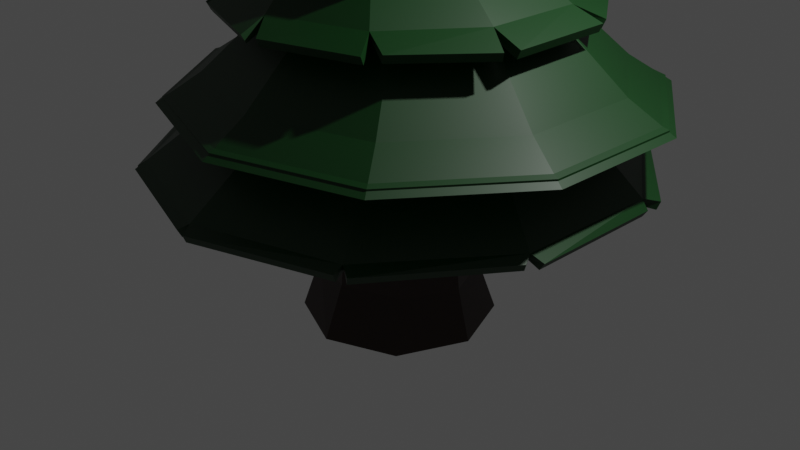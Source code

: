 # Source: pineTree.blend  (saved by Blender 3.4.6; exported with 4.5.12 LTS)
import bpy
from mathutils import Matrix  # noqa: F401  (used for matrix-valued properties, if any)

bpy.ops.wm.read_factory_settings(use_empty=True)
scene = bpy.context.scene
scene.name = 'Scene'

# ---- collections
col_collection = bpy.data.collections.new('Collection'); scene.collection.children.link(col_collection)

# ---- materials (node trees are filled in below, after node groups)
mat_material_002 = bpy.data.materials.new('Material.002')
mat_material_002.use_transparent_shadow = False
mat_material_003 = bpy.data.materials.new('Material.003')
mat_material_003.use_transparent_shadow = False

# ---- material node trees
mat_material_002.use_nodes = True; mat_material_002.node_tree.nodes.clear()
_N = mat_material_002.node_tree.nodes; _L = mat_material_002.node_tree.links
n0 = _N.new('ShaderNodeBsdfPrincipled'); n0.name = 'Principled BSDF'; n0.location = (10, 300)
n0.distribution = 'GGX'
n0.subsurface_method = 'RANDOM_WALK_SKIN'
n0.inputs[0].default_value = (0.00113, 0.0331, 0.003584, 1.0)
n0.inputs[3].default_value = 1.45
n0.inputs[27].default_value = (0.0, 0.0, 0.0, 1.0)
n0.inputs[28].default_value = 1.0
n1 = _N.new('ShaderNodeOutputMaterial'); n1.name = 'Material Output'; n1.location = (300, 300)
_L.new(n0.outputs[0], n1.inputs[0])
n1.is_active_output = True
mat_material_003.use_nodes = True; mat_material_003.node_tree.nodes.clear()
_N = mat_material_003.node_tree.nodes; _L = mat_material_003.node_tree.links
n0 = _N.new('ShaderNodeBsdfPrincipled'); n0.name = 'Principled BSDF'; n0.location = (10, 300)
n0.distribution = 'GGX'
n0.subsurface_method = 'RANDOM_WALK_SKIN'
n0.inputs[0].default_value = (0.02038, 0.005111, 0.0, 1.0)
n0.inputs[3].default_value = 1.45
n0.inputs[27].default_value = (0.0, 0.0, 0.0, 1.0)
n0.inputs[28].default_value = 1.0
n1 = _N.new('ShaderNodeOutputMaterial'); n1.name = 'Material Output'; n1.location = (300, 300)
_L.new(n0.outputs[0], n1.inputs[0])
n1.is_active_output = True

# ---- world
world_world = bpy.data.worlds.new('World'); scene.world = world_world
world_world.use_nodes = True; world_world.node_tree.nodes.clear()
_N = world_world.node_tree.nodes; _L = world_world.node_tree.links
n0 = _N.new('ShaderNodeOutputWorld'); n0.name = 'World Output'; n0.location = (300, 300)
n1 = _N.new('ShaderNodeBackground'); n1.name = 'Background'; n1.location = (10, 300)
n1.inputs[0].default_value = (0.05088, 0.05088, 0.05088, 1.0)
_L.new(n1.outputs[0], n0.inputs[0])
n0.is_active_output = True
world_world.color = (0.05088, 0.05088, 0.05088)
world_world.use_sun_shadow = False
world_world.sun_shadow_jitter_overblur = 0.0

# ---- cameras
cam_camera = bpy.data.cameras.new('Camera')
cam_camera.clip_end = 100.0
cam_camera.ortho_scale = 7.314

# ---- lights
light_light = bpy.data.lights.new('Light', 'POINT')
light_light.transmission_factor = 0.0
light_light.energy = 1000.0
light_light.shadow_soft_size = 0.1
light_light.shadow_maximum_resolution = 0.006
light_light.use_absolute_resolution = True

# ---- meshes
me_cylinder_001 = bpy.data.meshes.new('Cylinder.001')
me_cylinder_001.from_pydata([(0.0, 1.0, -1.0), (1.093e-09, 0.7826, -0.4688), (0.7071, 0.7071, -1.0), (0.6034, 0.5534, -0.4688), (1.0, 0.0, -1.0), (0.8533, 0.0, -0.4688), (0.7071, -0.7071, -1.0), (0.6034, -0.5534, -0.4688), (0.0, -1.0, -1.0), (1.093e-09, -0.7826, -0.4688), (-0.7071, -0.7071, -1.0), (-0.6034, -0.5534, -0.4688), (-1.0, 0.0, -1.0), (-0.8533, 0.0, -0.4688), (-0.7071, 0.7071, -1.0), (-0.6034, 0.5534, -0.4688), (3.422e-09, 0.122, 5.959), (0.05746, 0.04795, 6.441), (0.07404, 0.01133, 6.438), (0.05746, -0.0105, 6.472), (0.01745, -0.0257, 6.472), (-0.09405, -0.08626, 5.959), (-0.133, -1.264e-09, 5.959), (-0.09405, 0.08626, 5.959), (-0.06463, 2.546, 0.7344), (-1.541, 2.017, 0.7337), (-2.421, 0.7866, 0.729), (-2.408, -0.8385, 0.7352), (-1.452, -2.095, 0.7136), (0.06664, -2.561, 0.7258), (1.444, -2.074, 0.7183), (2.473, -0.7309, 0.7248), (2.439, 0.9094, 0.7339), (1.531, 2.018, 0.7182), (0.1793, 0.8465, 2.205), (-0.2649, 0.7021, 2.205), (-0.5395, 0.3243, 2.205), (-0.5395, -0.1428, 2.205), (-0.2649, -0.5207, 2.205), (0.1793, -0.6651, 2.205), (0.6235, -0.5207, 2.205), (0.8981, -0.1428, 2.205), (0.8981, 0.3243, 2.205), (0.6235, 0.7021, 2.205), (0.235, 2.451, 1.468), (-1.174, 1.993, 1.482), (-2.046, 0.7938, 1.468), (-2.046, -0.6882, 1.468), (-1.174, -1.887, 1.468), (0.235, -2.345, 1.468), (1.644, -1.887, 1.468), (2.515, -0.6882, 1.468), (2.515, 0.7938, 1.468), (1.644, 1.993, 1.468), (0.2252, 0.8608, 2.655), (-0.2615, 0.7026, 2.655), (-0.5623, 0.2886, 2.655), (-0.5623, -0.2231, 2.655), (-0.2615, -0.6372, 2.655), (0.2252, -0.7953, 2.655), (0.7119, -0.6372, 2.655), (1.013, -0.2231, 2.655), (1.013, 0.2886, 2.655), (0.7119, 0.7026, 2.655), (0.1675, 1.819, 2.321), (-1.015, 1.438, 2.343), (-1.577, 0.5515, 2.321), (-1.539, -0.6726, 2.337), (-0.9584, -1.474, 2.321), (0.2636, -1.831, 2.321), (1.322, -1.416, 2.338), (1.884, -0.6561, 2.321), (1.871, 0.6472, 2.33), (1.187, 1.509, 2.324), (-0.0202, 0.7157, 3.148), (-0.4831, 0.5653, 3.148), (-0.7691, 0.1715, 3.148), (-0.7691, -0.3151, 3.148), (-0.4831, -0.7089, 3.148), (-0.0202, -0.8593, 3.148), (0.4427, -0.7089, 3.148), (0.7287, -0.3151, 3.148), (0.7287, 0.1715, 3.148), (0.4427, 0.5653, 3.148), (0.04429, 1.399, 2.861), (-0.782, 1.131, 2.861), (-1.293, 0.4278, 2.861), (-1.293, -0.441, 2.861), (-0.782, -1.144, 2.861), (0.04429, -1.412, 2.861), (0.8706, -1.144, 2.861), (1.381, -0.441, 2.861), (1.381, 0.4278, 2.861), (0.8706, 1.131, 2.861), (0.1058, 0.7278, 3.985), (-0.2398, 0.6155, 3.985), (-0.4535, 0.3215, 3.985), (-0.4535, -0.04197, 3.985), (-0.2398, -0.336, 3.985), (0.1058, -0.4483, 3.985), (0.4514, -0.336, 3.985), (0.6651, -0.04197, 3.985), (0.6651, 0.3215, 3.985), (0.4514, 0.6155, 3.985), (0.1562, -1.465, 3.733), (1.085, -0.8285, 3.724), (1.323, -0.2896, 3.686), (1.224, 0.5368, 3.704), (0.7719, 1.174, 3.711), (0.1905, 1.312, 3.689), (-0.6625, 0.9455, 3.719), (-1.011, 0.3858, 3.733), (-1.204, -0.2674, 3.715), (-0.9153, -0.9734, 3.717), (0.03648, -0.8565, 4.202), (0.5902, -0.4612, 4.202), (0.7663, -0.03493, 4.202), (0.6609, 0.2646, 4.202), (0.4849, 0.638, 4.202), (0.03648, 0.7305, 4.202), (-0.2484, 0.507, 4.202), (-0.4245, 0.2646, 4.202), (-0.6463, -0.03493, 4.202), (-0.4702, -0.58, 4.202), (0.03648, -1.052, 4.056), (0.6095, -0.6738, 4.056), (0.9636, -0.1864, 4.056), (0.9636, 0.4161, 4.056), (0.6095, 0.9035, 4.056), (0.03648, 1.09, 4.056), (-0.5365, 0.9035, 4.056), (-0.8906, 0.4161, 4.056), (-1.049, -0.1864, 4.056), (-0.6948, -0.8655, 4.056), (0.05641, -0.6173, 4.739), (0.3492, -0.3305, 4.739), (0.5302, -0.08138, 4.739), (0.5302, 0.2265, 4.739), (0.3492, 0.4756, 4.739), (0.05641, 0.5707, 4.739), (-0.2364, 0.4756, 4.739), (-0.4174, 0.2265, 4.739), (-0.5757, -0.08138, 4.739), (-0.3947, -0.5221, 4.739), (0.1157, -1.201, 4.554), (0.8755, -0.5796, 4.55), (1.036, -0.06785, 4.566), (0.9945, 0.249, 4.558), (0.5385, 0.9781, 4.577), (0.06105, 1.169, 4.6), (-0.2953, 1.157, 4.6), (-0.926, 0.5047, 4.572), (-1.146, -0.3073, 4.513), (-0.3561, -1.146, 4.527), (-0.01453, -0.3717, 5.096), (0.1747, -0.291, 5.096), (0.2917, -0.13, 5.096), (0.2917, 0.06904, 5.096), (0.1747, 0.4135, 5.096), (-0.01453, 0.2915, 5.096), (-0.2038, 0.23, 5.096), (-0.3954, 0.06904, 5.096), (-0.3803, -0.08767, 5.161), (-0.2343, -0.3078, 5.161), (0.09632, -0.6583, 4.948), (0.4556, -0.4487, 4.86), (0.6777, -0.1438, 4.881), (0.6777, 0.2331, 4.906), (0.4556, 0.538, 4.927), (0.09632, 0.7169, 4.939), (-0.3893, 0.6004, 4.931), (-0.8162, 0.1418, 4.948), (-0.8122, -0.2359, 4.948), (-0.3852, -0.5416, 4.948), (0.02188, -0.04297, 6.477), (0.06037, -0.0305, 6.478), (0.08416, 0.002171, 6.481), (0.08416, 0.04255, 6.483), (0.06037, 0.07522, 6.485), (0.02188, 0.08769, 6.486), (-0.01661, 0.07522, 6.485), (-0.04039, 0.04255, 6.483), (-0.04761, 0.002171, 6.481), (-0.02382, -0.0305, 6.478), (-1.644, -0.5623, 1.615), (-1.644, 0.657, 1.615), (0.2323, 2.02, 1.615), (1.392, 1.643, 1.615), (2.109, -0.5623, 1.615), (1.392, -1.549, 1.615), (-0.9273, -1.549, 1.615), (-0.9273, 1.643, 1.615), (2.109, 0.657, 1.615), (0.2323, -1.925, 1.615), (0.1249, 1.569, 2.45), (-0.8138, 1.264, 2.45), (1.644, -0.5218, 2.45), (1.644, 0.4653, 2.45), (-0.8138, -1.32, 2.45), (0.1249, -1.625, 2.45), (-1.394, 0.4653, 2.45), (1.064, 1.264, 2.45), (1.064, -1.32, 2.45), (-1.394, -0.5218, 2.45), (-0.8276, 0.3689, 3.288), (-0.4815, 0.8452, 3.288), (0.6383, 0.8452, 3.288), (0.9843, 0.3689, 3.288), (0.6383, -0.6961, 3.288), (0.07838, -0.8781, 3.288), (-0.8276, -0.2198, 3.288), (0.07838, 1.027, 3.288), (0.9843, -0.2198, 3.288), (-0.4815, -0.6961, 3.288), (0.03825, 1.186, 3.758), (-0.5143, 0.8754, 3.758), (1.201, -0.1757, 3.758), (1.096, 0.4054, 3.758), (-0.7361, -0.9485, 3.758), (0.03825, -1.312, 3.758), (-0.8559, 0.4054, 3.758), (0.7543, 1.006, 3.758), (0.8597, -0.8296, 3.758), (-1.078, -0.1757, 3.758), (0.725, 0.3117, 4.177), (0.725, -0.1286, 4.177), (0.04745, -0.8125, 4.177), (-0.5296, -0.6765, 4.177), (-0.6301, 0.3117, 4.177), (-0.3713, 0.6679, 4.177), (0.4662, 0.6679, 4.177), (0.4662, -0.4848, 4.177), (-0.7884, -0.1286, 4.177), (0.04745, 0.804, 4.177), (-0.2696, 0.8962, 4.663), (-0.7227, 0.4263, 4.643), (0.7886, 0.2737, 4.643), (0.485, 0.7791, 4.643), (0.09934, -1.005, 4.643), (0.6696, -0.4794, 4.643), (-0.9469, -0.2028, 4.615), (0.1303, 0.9252, 4.663), (0.8031, -0.1244, 4.643), (-0.3636, -0.9577, 4.615), (0.1924, -0.1702, 5.323), (0.04675, -0.2485, 5.352), (-0.4394, -0.07735, 5.354), (-0.5201, 0.07571, 5.355), (0.04675, 0.2978, 5.354), (0.1924, 0.2298, 5.35), (0.2824, -0.04659, 5.331), (-0.1445, -0.2012, 5.352), (-0.2252, 0.2506, 5.351), (0.2824, 0.1062, 5.341), (0.8883, -0.9862, 3.712), (-0.04596, -1.434, 3.697), (-0.7554, -1.118, 3.696), (-1.203, -0.09918, 3.719), (-0.9517, 0.5173, 3.689), (-0.5378, 1.033, 3.686), (-0.04091, 1.355, 3.682), (0.911, 1.072, 3.681), (1.266, 0.3698, 3.671), (1.375, -0.125, 3.7), (-1.588, -0.5558, 2.321), (-0.8551, -1.528, 2.333), (0.1047, -1.862, 2.325), (1.206, -1.54, 2.325), (1.936, -0.5205, 2.324), (1.913, 0.5515, 2.321), (1.318, 1.42, 2.327), (0.05293, 1.788, 2.315), (-0.9109, 1.469, 2.321), (-1.515, 0.647, 2.324), (-2.318, 0.7614, 0.7775), (-2.318, -0.7515, 0.7775), (1.449, 1.985, 0.7775), (0.00979, 2.453, 0.7775), (1.449, -1.975, 0.7775), (2.338, -0.7515, 0.7775), (-1.429, -1.975, 0.7775), (-1.429, 1.985, 0.7775), (2.338, 0.7614, 0.7775), (0.00979, -2.443, 0.7775), (-2.472, 0.6824, 0.7194), (-2.433, -0.7434, 0.729), (-1.529, -2.021, 0.7013), (-0.06619, -2.529, 0.7226), (1.568, -2.035, 0.7219), (2.37, -0.8375, 0.7164), (2.412, 0.7578, 0.6846), (1.436, 2.129, 0.7344), (0.07002, 2.546, 0.7236), (-1.469, 2.086, 0.7148), (-2.046, -0.6882, 1.468), (0.235, 2.451, 1.468), (2.515, -0.6882, 1.468), (-1.174, -1.887, 1.468), (-1.174, 1.993, 1.482), (2.515, 0.7938, 1.468), (0.235, -2.345, 1.468), (-2.046, 0.7938, 1.468), (1.644, 1.993, 1.468), (1.644, -1.887, 1.468), (0.959, 0.3842, 4.614), (0.6775, 0.8627, 4.566), (0.2338, 1.167, 4.605), (-0.4329, 1.082, 4.579), (-0.8673, 0.6156, 4.537), (-1.183, -0.1452, 4.522), (-0.4765, -1.104, 4.516), (0.2367, -1.163, 4.58), (0.8076, -0.6798, 4.541), (0.9931, -0.2323, 4.54)], [], [(0, 1, 3, 2), (2, 3, 5, 4), (4, 5, 7, 6), (6, 7, 9, 8), (8, 9, 11, 10), (10, 11, 13, 12), (9, 7, 19, 20), (12, 13, 15, 14), (14, 15, 1, 0), (0, 2, 4, 6, 8, 10, 12, 14), (17, 16, 23, 22, 21, 20, 19, 18), (15, 13, 22, 23), (5, 3, 17, 18), (11, 9, 20, 21), (1, 15, 23, 16), (3, 1, 16, 17), (7, 5, 18, 19), (13, 11, 21, 22), (274, 275, 37, 36), (276, 277, 34, 43), (278, 279, 41, 40), (275, 280, 38, 37), (277, 281, 35, 34), (279, 282, 42, 41), (280, 283, 39, 38), (281, 274, 36, 35), (282, 276, 43, 42), (283, 278, 40, 39), (184, 185, 56, 57), (186, 187, 63, 54), (188, 189, 60, 61), (190, 184, 57, 58), (191, 186, 54, 55), (192, 188, 61, 62), (193, 190, 58, 59), (185, 191, 55, 56), (187, 192, 62, 63), (189, 193, 59, 60), (194, 195, 75, 74), (196, 197, 82, 81), (198, 199, 79, 78), (195, 200, 76, 75), (197, 201, 83, 82), (199, 202, 80, 79), (200, 203, 77, 76), (201, 194, 74, 83), (202, 196, 81, 80), (203, 198, 78, 77), (204, 205, 95, 96), (206, 207, 102, 103), (208, 209, 99, 100), (210, 204, 96, 97), (211, 206, 103, 94), (212, 208, 100, 101), (213, 210, 97, 98), (205, 211, 94, 95), (207, 212, 101, 102), (209, 213, 98, 99), (214, 215, 120, 119), (216, 217, 117, 116), (218, 219, 114, 123), (215, 220, 121, 120), (217, 221, 118, 117), (219, 222, 115, 114), (220, 223, 122, 121), (221, 214, 119, 118), (222, 216, 116, 115), (223, 218, 123, 122), (224, 225, 136, 137), (226, 227, 143, 134), (228, 229, 140, 141), (230, 224, 137, 138), (231, 226, 134, 135), (232, 228, 141, 142), (233, 230, 138, 139), (225, 231, 135, 136), (227, 232, 142, 143), (229, 233, 139, 140), (234, 235, 161, 160), (236, 237, 158, 157), (238, 239, 155, 154), (235, 240, 162, 161), (237, 241, 159, 158), (239, 242, 156, 155), (240, 243, 163, 162), (241, 234, 160, 159), (242, 236, 157, 156), (243, 238, 154, 163), (244, 245, 174, 175), (246, 247, 181, 182), (248, 249, 178, 179), (250, 244, 175, 176), (251, 246, 182, 183), (252, 248, 179, 180), (253, 250, 176, 177), (245, 251, 183, 174), (247, 252, 180, 181), (249, 253, 177, 178), (303, 300, 193, 189), (302, 299, 192, 187), (301, 298, 191, 185), (300, 297, 190, 193), (299, 296, 188, 192), (298, 295, 186, 191), (297, 294, 184, 190), (296, 303, 189, 188), (295, 302, 187, 186), (294, 301, 185, 184), (67, 68, 198, 203), (70, 71, 196, 202), (73, 64, 194, 201), (66, 264, 203, 200), (69, 267, 202, 199), (72, 270, 201, 197), (65, 273, 200, 195), (265, 266, 199, 198), (268, 269, 197, 196), (271, 272, 195, 194), (89, 88, 213, 209), (92, 91, 212, 207), (85, 84, 211, 205), (88, 87, 210, 213), (91, 90, 208, 212), (84, 93, 206, 211), (87, 86, 204, 210), (90, 89, 209, 208), (93, 92, 207, 206), (86, 85, 205, 204), (112, 113, 218, 223), (105, 106, 216, 222), (108, 109, 214, 221), (111, 257, 223, 220), (104, 254, 222, 219), (107, 261, 221, 217), (110, 258, 220, 215), (256, 255, 219, 218), (263, 262, 217, 216), (260, 259, 215, 214), (130, 129, 233, 229), (133, 132, 232, 227), (126, 125, 231, 225), (129, 128, 230, 233), (132, 131, 228, 232), (125, 124, 226, 231), (128, 127, 224, 230), (131, 130, 229, 228), (124, 133, 227, 226), (127, 126, 225, 224), (153, 144, 238, 243), (146, 147, 236, 242), (149, 150, 234, 241), (152, 310, 243, 240), (145, 313, 242, 239), (148, 306, 241, 237), (151, 309, 240, 235), (311, 312, 239, 238), (304, 305, 237, 236), (307, 308, 235, 234), (168, 167, 253, 249), (171, 170, 252, 247), (164, 173, 251, 245), (167, 166, 250, 253), (170, 169, 248, 252), (173, 172, 246, 251), (166, 165, 244, 250), (169, 168, 249, 248), (172, 171, 247, 246), (165, 164, 245, 244), (29, 30, 278, 283), (32, 33, 276, 282), (25, 26, 274, 281), (28, 287, 283, 280), (31, 290, 282, 279), (24, 293, 281, 277), (27, 286, 280, 275), (288, 289, 279, 278), (291, 292, 277, 276), (284, 285, 275, 274), (47, 46, 301, 294), (44, 53, 302, 295), (51, 50, 303, 296), (48, 47, 294, 297), (45, 44, 295, 298), (52, 51, 296, 299), (49, 48, 297, 300), (46, 45, 298, 301), (53, 52, 299, 302), (50, 49, 300, 303)])
me_cylinder_001.polygons.foreach_set('material_index', [1, 1, 1, 1, 1, 1, 1, 1, 1, 0, 0, 1, 1, 1, 1, 1, 1, 1, 0, 0, 0, 0, 0, 0, 0, 0, 0, 0, 0, 0, 0, 0, 0, 0, 0, 0, 0, 0, 0, 0, 0, 0, 0, 0, 0, 0, 0, 0, 0, 0, 0, 0, 0, 0, 0, 0, 0, 0, 0, 0, 0, 0, 0, 0, 0, 0, 0, 0, 0, 0, 0, 0, 0, 0, 0, 0, 0, 0, 0, 0, 0, 0, 0, 0, 0, 0, 0, 0, 0, 0, 0, 0, 0, 0, 0, 0, 0, 0, 0, 0, 0, 0, 0, 0, 0, 0, 0, 0, 0, 0, 0, 0, 0, 0, 0, 0, 0, 0, 0, 0, 0, 0, 0, 0, 0, 0, 0, 0, 0, 0, 0, 0, 0, 0, 0, 0, 0, 0, 0, 0, 0, 0, 0, 0, 0, 0, 0, 0, 0, 0, 0, 0, 0, 0, 0, 0, 0, 0, 0, 0, 0, 0, 0, 0, 0, 0, 0, 0, 0, 0, 0, 0, 0, 0, 0, 0, 0, 0, 0, 0, 0, 0, 0, 0, 0, 0, 0, 0])
_k = {(16, 17): 0.32991, (17, 18): 0.32991, (18, 19): 0.32991, (19, 20): 0.32991, (20, 21): 0.32991, (21, 22): 0.32991, (22, 23): 0.32991, (16, 23): 0.32991}
me_cylinder_001.attributes.new('crease_edge', 'FLOAT', 'EDGE').data.foreach_set('value', [_k.get((min(e.vertices), max(e.vertices)), 0.0) for e in me_cylinder_001.edges])
_uv = me_cylinder_001.uv_layers.new(name='UVMap')
_uv.uv.foreach_set('vector', [1.0, 0.5, 1.0, 1.0, 0.875, 1.0, 0.875, 0.5, 0.1927, 0.01299, 0.1908, 0.01915, 0.1912, 0.01885, 0.1931, 0.01203, 0.1931, 0.01203, 0.1912, 0.01885, 0.1855, 0.01854, 0.186, 0.01118, 0.186, 0.01118, 0.1855, 0.01854, 0.1769, 0.01845, 0.1756, 0.0111, 0.1756, 0.0111, 0.1769, 0.01845, 0.1717, 0.01864, 0.1696, 0.01184, 0.375, 0.5, 0.375, 1.0, 0.25, 1.0, 0.25, 0.5, 0.1769, 0.01845, 0.1855, 0.01854, 0.1808, 0.1027, 0.1803, 0.1027, 0.25, 0.5, 0.25, 1.0, 0.125, 1.0, 0.125, 0.5, 0.125, 0.5, 0.125, 1.0, 0.0, 1.0, 0.0, 0.5, 0.1864, 0.01353, 0.1927, 0.01299, 0.1931, 0.01203, 0.186, 0.01118, 0.1756, 0.0111, 0.1696, 0.01184, 0.1712, 0.01281, 0.178, 0.01345, 0.875, 1.0, 1.0, 1.0, 0.125, 1.0, 0.25, 1.0, 0.375, 1.0, 0.5, 1.0, 0.625, 1.0, 0.75, 1.0, 0.125, 1.0, 0.25, 1.0, 0.25, 1.0, 0.125, 1.0, 0.1912, 0.01885, 0.1908, 0.01915, 0.1811, 0.1019, 0.1811, 0.1022, 0.1717, 0.01864, 0.1769, 0.01845, 0.1803, 0.1027, 0.1789, 0.09658, 0.0, 1.0, 0.125, 1.0, 0.125, 1.0, 0.0, 1.0, 0.875, 1.0, 1.0, 1.0, 1.0, 1.0, 0.875, 1.0, 0.1855, 0.01854, 0.1912, 0.01885, 0.1811, 0.1022, 0.1808, 0.1027, 0.25, 1.0, 0.375, 1.0, 0.375, 1.0, 0.25, 1.0, 0.4699, 0.7871, 0.4574, 0.7848, 0.4488, 0.8039, 0.4527, 0.8053, 0.4505, 0.7973, 0.47, 0.795, 0.4512, 0.809, 0.4458, 0.8099, 0.4178, 0.7878, 0.4161, 0.7918, 0.4362, 0.8078, 0.4359, 0.8058, 0.4574, 0.7848, 0.4426, 0.7842, 0.4436, 0.8036, 0.4488, 0.8039, 0.0, 0.0, 0.0, 0.0, 0.0, 0.0, 0.0, 0.0, 0.4161, 0.7918, 0.4279, 0.7958, 0.4399, 0.8094, 0.4362, 0.8078, 0.4426, 0.7842, 0.4283, 0.7851, 0.4388, 0.8042, 0.4436, 0.8036, 0.4759, 0.7908, 0.4699, 0.7871, 0.4527, 0.8053, 0.4537, 0.8072, 0.4279, 0.7958, 0.4505, 0.7973, 0.4458, 0.8099, 0.4399, 0.8094, 0.4283, 0.7851, 0.4178, 0.7878, 0.4359, 0.8058, 0.4388, 0.8042, 0.0, 0.0, 0.0, 0.0, 0.0, 0.0, 0.0, 0.0, 0.4626, 0.8057, 0.4473, 0.8082, 0.4449, 0.8157, 0.4508, 0.8146, 0.4202, 0.8026, 0.4212, 0.7981, 0.4342, 0.8108, 0.4344, 0.8132, 0.0, 0.0, 0.0, 0.0, 0.0, 0.0, 0.0, 0.0, 0.4682, 0.8013, 0.4626, 0.8057, 0.4508, 0.8146, 0.4536, 0.8124, 0.4298, 0.8068, 0.4202, 0.8026, 0.4344, 0.8132, 0.4385, 0.8151, 0.4297, 0.795, 0.4416, 0.7937, 0.4427, 0.8081, 0.4374, 0.8089, 0.4641, 0.7971, 0.4682, 0.8013, 0.4536, 0.8124, 0.4524, 0.8101, 0.4473, 0.8082, 0.4298, 0.8068, 0.4385, 0.8151, 0.4449, 0.8157, 0.4212, 0.7981, 0.4297, 0.795, 0.4374, 0.8089, 0.4342, 0.8108, 0.4585, 0.8146, 0.4632, 0.8103, 0.454, 0.8168, 0.4515, 0.819, 0.4258, 0.8117, 0.4335, 0.8156, 0.4402, 0.8195, 0.4364, 0.8176, 0.4422, 0.8028, 0.4326, 0.8041, 0.439, 0.8133, 0.4439, 0.8124, 0.4632, 0.8103, 0.4603, 0.8062, 0.453, 0.8145, 0.454, 0.8168, 0.4335, 0.8156, 0.4467, 0.8168, 0.4461, 0.8201, 0.4402, 0.8195, 0.4326, 0.8041, 0.4261, 0.8073, 0.4361, 0.8152, 0.439, 0.8133, 0.4603, 0.8062, 0.4523, 0.8035, 0.4491, 0.8129, 0.453, 0.8145, 0.4467, 0.8168, 0.4585, 0.8146, 0.4515, 0.819, 0.4461, 0.8201, 0.4261, 0.8073, 0.4258, 0.8117, 0.4364, 0.8176, 0.4361, 0.8152, 0.4523, 0.8035, 0.4422, 0.8028, 0.4439, 0.8124, 0.4491, 0.8129, 0.455, 0.8165, 0.4564, 0.8195, 0.4523, 0.8273, 0.4515, 0.8251, 0.0, 0.0, 0.0, 0.0, 0.0, 0.0, 0.0, 0.0, 0.4344, 0.8174, 0.438, 0.815, 0.4409, 0.824, 0.4387, 0.8258, 0.4503, 0.8145, 0.455, 0.8165, 0.4515, 0.8251, 0.4486, 0.8237, 0.0, 0.0, 0.0, 0.0, 0.0, 0.0, 0.0, 0.0, 0.4347, 0.8205, 0.4344, 0.8174, 0.4387, 0.8258, 0.439, 0.828, 0.444, 0.8139, 0.4503, 0.8145, 0.4486, 0.8237, 0.4446, 0.8233, 0.0, 0.0, 0.0, 0.0, 0.0, 0.0, 0.0, 0.0, 0.0, 0.0, 0.0, 0.0, 0.0, 0.0, 0.0, 0.0, 0.438, 0.815, 0.444, 0.8139, 0.4446, 0.8233, 0.4409, 0.824, 0.4551, 0.8285, 0.4568, 0.8248, 0.4514, 0.8291, 0.4509, 0.8314, 0.4329, 0.827, 0.4386, 0.8293, 0.4415, 0.8319, 0.4382, 0.8309, 0.4441, 0.8171, 0.4354, 0.8182, 0.4385, 0.8244, 0.4446, 0.8237, 0.4568, 0.8248, 0.4554, 0.8216, 0.4508, 0.8274, 0.4514, 0.8291, 0.4386, 0.8293, 0.4471, 0.8308, 0.4462, 0.8329, 0.4415, 0.8319, 0.4354, 0.8182, 0.4314, 0.8228, 0.4365, 0.8282, 0.4385, 0.8244, 0.4554, 0.8216, 0.4524, 0.8187, 0.4501, 0.8253, 0.4508, 0.8274, 0.4471, 0.8308, 0.4551, 0.8285, 0.4509, 0.8314, 0.4462, 0.8329, 0.4314, 0.8228, 0.4329, 0.827, 0.4382, 0.8309, 0.4365, 0.8282, 0.4524, 0.8187, 0.4441, 0.8171, 0.4446, 0.8237, 0.4501, 0.8253, 0.4413, 0.8321, 0.4378, 0.83, 0.4399, 0.8356, 0.4423, 0.8371, 0.4387, 0.8244, 0.4444, 0.8229, 0.4444, 0.8297, 0.44, 0.831, 0.4528, 0.8265, 0.4538, 0.8291, 0.4509, 0.8349, 0.4503, 0.8329, 0.4466, 0.8327, 0.4413, 0.8321, 0.4423, 0.8371, 0.446, 0.8376, 0.4375, 0.8273, 0.4387, 0.8244, 0.44, 0.831, 0.4396, 0.8336, 0.0, 0.0, 0.0, 0.0, 0.0, 0.0, 0.0, 0.0, 0.0, 0.0, 0.0, 0.0, 0.0, 0.0, 0.0, 0.0, 0.4378, 0.83, 0.4375, 0.8273, 0.4396, 0.8336, 0.4399, 0.8356, 0.4444, 0.8229, 0.4505, 0.8241, 0.4491, 0.8309, 0.4444, 0.8297, 0.0, 0.0, 0.0, 0.0, 0.0, 0.0, 0.0, 0.0, 0.4548, 0.836, 0.4544, 0.8316, 0.4488, 0.836, 0.4486, 0.8376, 0.0, 0.0, 0.0, 0.0, 0.0, 0.0, 0.0, 0.0, 0.4369, 0.8286, 0.4357, 0.8332, 0.4414, 0.8368, 0.4424, 0.8356, 0.4544, 0.8316, 0.451, 0.8277, 0.4475, 0.836, 0.4488, 0.836, 0.4473, 0.8388, 0.4517, 0.8381, 0.4475, 0.8388, 0.4469, 0.8404, 0.4357, 0.8332, 0.4371, 0.8355, 0.4416, 0.8381, 0.4414, 0.8368, 0.451, 0.8277, 0.441, 0.8268, 0.4446, 0.8356, 0.4475, 0.836, 0.4517, 0.8381, 0.4548, 0.836, 0.4486, 0.8376, 0.4475, 0.8388, 0.4371, 0.8355, 0.4404, 0.8376, 0.4431, 0.8391, 0.4416, 0.8381, 0.441, 0.8268, 0.4369, 0.8286, 0.4424, 0.8356, 0.4446, 0.8356, 0.0, 0.0, 0.0, 0.0, 0.0, 0.0, 0.0, 0.0, 0.0, 0.0, 0.0, 0.0, 0.0, 0.0, 0.0, 0.0, 0.447, 0.8419, 0.4452, 0.8422, 0.445, 0.8526, 0.4454, 0.8525, 0.4423, 0.841, 0.4421, 0.8398, 0.4441, 0.8519, 0.4442, 0.8523, 0.0, 0.0, 0.0, 0.0, 0.0, 0.0, 0.0, 0.0, 0.4488, 0.8403, 0.447, 0.8419, 0.4454, 0.8525, 0.4456, 0.8522, 0.4435, 0.8419, 0.4423, 0.841, 0.4442, 0.8523, 0.4445, 0.8525, 0.4427, 0.8391, 0.4447, 0.8385, 0.4448, 0.8515, 0.4444, 0.8516, 0.4498, 0.8382, 0.4488, 0.8403, 0.4456, 0.8522, 0.4455, 0.8519, 0.4452, 0.8422, 0.4435, 0.8419, 0.4445, 0.8525, 0.445, 0.8526, 0.4165, 0.7961, 0.427, 0.7926, 0.4297, 0.795, 0.4212, 0.7981, 0.4483, 0.8084, 0.426, 0.8066, 0.4298, 0.8068, 0.4473, 0.8082, 0.4681, 0.795, 0.4738, 0.8, 0.4682, 0.8013, 0.4641, 0.7971, 0.427, 0.7926, 0.4412, 0.7913, 0.4416, 0.7937, 0.4297, 0.795, 0.426, 0.8066, 0.4146, 0.8014, 0.4202, 0.8026, 0.4298, 0.8068, 0.4738, 0.8, 0.4676, 0.8053, 0.4626, 0.8057, 0.4682, 0.8013, 0.0, 0.0, 0.0, 0.0, 0.0, 0.0, 0.0, 0.0, 0.4146, 0.8014, 0.4165, 0.7961, 0.4212, 0.7981, 0.4202, 0.8026, 0.4676, 0.8053, 0.4483, 0.8084, 0.4473, 0.8082, 0.4626, 0.8057, 0.4559, 0.7921, 0.4681, 0.795, 0.4641, 0.7971, 0.454, 0.7945, 0.4523, 0.8017, 0.4423, 0.8008, 0.4422, 0.8028, 0.4523, 0.8035, 0.4229, 0.8065, 0.4222, 0.8104, 0.4258, 0.8117, 0.4261, 0.8073, 0.4479, 0.8167, 0.4608, 0.8141, 0.4585, 0.8146, 0.4467, 0.8168, 0.4624, 0.8046, 0.4535, 0.8017, 0.4523, 0.8035, 0.4603, 0.8062, 0.43, 0.8026, 0.4232, 0.8056, 0.4261, 0.8073, 0.4326, 0.8041, 0.4325, 0.8157, 0.4456, 0.8169, 0.4467, 0.8168, 0.4335, 0.8156, 0.4665, 0.8091, 0.4628, 0.8051, 0.4603, 0.8062, 0.4632, 0.8103, 0.4411, 0.801, 0.4312, 0.8022, 0.4326, 0.8041, 0.4422, 0.8028, 0.4226, 0.8111, 0.4312, 0.8153, 0.4335, 0.8156, 0.4258, 0.8117, 0.4614, 0.8135, 0.466, 0.8092, 0.4632, 0.8103, 0.4585, 0.8146, 0.4347, 0.8087, 0.4432, 0.8074, 0.444, 0.8139, 0.438, 0.815, 0.0, 0.0, 0.0, 0.0, 0.0, 0.0, 0.0, 0.0, 0.4615, 0.8147, 0.4574, 0.8187, 0.4534, 0.8223, 0.4564, 0.8195, 0.4432, 0.8074, 0.4521, 0.8081, 0.4503, 0.8145, 0.444, 0.8139, 0.4291, 0.816, 0.4291, 0.8119, 0.4344, 0.8174, 0.4347, 0.8205, 0.4574, 0.8187, 0.4473, 0.8208, 0.4468, 0.8238, 0.4534, 0.8223, 0.4521, 0.8081, 0.4591, 0.8107, 0.455, 0.8165, 0.4503, 0.8145, 0.4291, 0.8119, 0.4347, 0.8087, 0.438, 0.815, 0.4344, 0.8174, 0.4473, 0.8208, 0.4359, 0.8196, 0.4394, 0.823, 0.4468, 0.8238, 0.4591, 0.8107, 0.4615, 0.8147, 0.4564, 0.8195, 0.455, 0.8165, 0.4526, 0.8176, 0.4453, 0.8161, 0.4441, 0.8171, 0.4524, 0.8187, 0.4293, 0.8233, 0.4309, 0.8261, 0.4329, 0.827, 0.4314, 0.8228, 0.4484, 0.8312, 0.455, 0.829, 0.4551, 0.8285, 0.4471, 0.8308, 0.4564, 0.8207, 0.4539, 0.8182, 0.4524, 0.8187, 0.4554, 0.8216, 0.4334, 0.8178, 0.4301, 0.8218, 0.4314, 0.8228, 0.4354, 0.8182, 0.4384, 0.8299, 0.4462, 0.831, 0.4471, 0.8308, 0.4386, 0.8293, 0.4586, 0.8241, 0.4571, 0.821, 0.4554, 0.8216, 0.4568, 0.8248, 0.4431, 0.8159, 0.4353, 0.8169, 0.4354, 0.8182, 0.4441, 0.8171, 0.4316, 0.8273, 0.4366, 0.8289, 0.4386, 0.8293, 0.4329, 0.827, 0.4574, 0.828, 0.4585, 0.8246, 0.4568, 0.8248, 0.4551, 0.8285, 0.4572, 0.8281, 0.4542, 0.8315, 0.4515, 0.8315, 0.4538, 0.8291, 0.4443, 0.8205, 0.452, 0.8218, 0.4505, 0.8241, 0.4444, 0.8229, 0.4351, 0.8294, 0.4348, 0.8257, 0.4375, 0.8273, 0.4378, 0.83, 0.4542, 0.8315, 0.4474, 0.8332, 0.4466, 0.8327, 0.4515, 0.8315, 0.452, 0.8218, 0.4557, 0.8247, 0.4528, 0.8265, 0.4505, 0.8241, 0.4348, 0.8257, 0.4371, 0.8222, 0.4387, 0.8244, 0.4375, 0.8273, 0.4474, 0.8332, 0.4399, 0.8323, 0.4413, 0.8321, 0.4466, 0.8327, 0.4557, 0.8247, 0.4572, 0.8281, 0.4538, 0.8291, 0.4528, 0.8265, 0.4371, 0.8222, 0.4443, 0.8205, 0.4444, 0.8229, 0.4387, 0.8244, 0.4399, 0.8323, 0.4351, 0.8294, 0.4378, 0.83, 0.4413, 0.8321, 0.4397, 0.8252, 0.4355, 0.8269, 0.4369, 0.8286, 0.441, 0.8268, 0.4353, 0.8361, 0.4382, 0.8374, 0.4404, 0.8376, 0.4371, 0.8355, 0.4545, 0.8383, 0.4574, 0.8365, 0.4548, 0.836, 0.4517, 0.8381, 0.4517, 0.8256, 0.4409, 0.8248, 0.441, 0.8268, 0.451, 0.8277, 0.4331, 0.8326, 0.4345, 0.8347, 0.4371, 0.8355, 0.4357, 0.8332, 0.4486, 0.8394, 0.453, 0.8392, 0.4517, 0.8381, 0.4473, 0.8388, 0.4566, 0.8303, 0.4533, 0.8261, 0.451, 0.8277, 0.4544, 0.8316, 0.4347, 0.8278, 0.433, 0.8317, 0.4357, 0.8332, 0.4369, 0.8286, 0.4397, 0.8387, 0.4463, 0.8394, 0.4473, 0.8388, 0.4404, 0.8376, 0.4578, 0.8353, 0.4571, 0.8307, 0.4544, 0.8316, 0.4548, 0.836, 0.4455, 0.8406, 0.441, 0.8398, 0.4435, 0.8419, 0.4452, 0.8422, 0.4527, 0.8331, 0.4531, 0.8369, 0.4488, 0.8403, 0.4498, 0.8382, 0.4394, 0.8332, 0.4441, 0.8318, 0.4447, 0.8385, 0.4427, 0.8391, 0.441, 0.8398, 0.4381, 0.8375, 0.4423, 0.841, 0.4435, 0.8419, 0.4531, 0.8369, 0.4501, 0.8399, 0.447, 0.8419, 0.4488, 0.8403, 0.4441, 0.8318, 0.4497, 0.8314, 0.448, 0.8378, 0.4447, 0.8385, 0.0, 0.0, 0.0, 0.0, 0.0, 0.0, 0.0, 0.0, 0.4501, 0.8399, 0.4455, 0.8406, 0.4452, 0.8422, 0.447, 0.8419, 0.4497, 0.8314, 0.4527, 0.8331, 0.4498, 0.8382, 0.448, 0.8378, 0.0, 0.0, 0.0, 0.0, 0.0, 0.0, 0.0, 0.0, 0.4271, 0.7845, 0.4173, 0.7869, 0.4178, 0.7878, 0.4283, 0.7851, 0.428, 0.7959, 0.45, 0.7967, 0.4505, 0.7973, 0.4279, 0.7958, 0.4771, 0.7901, 0.4708, 0.7865, 0.4699, 0.7871, 0.4759, 0.7908, 0.442, 0.7834, 0.4284, 0.7844, 0.4283, 0.7851, 0.4426, 0.7842, 0.4146, 0.7914, 0.4269, 0.7946, 0.4279, 0.7958, 0.4161, 0.7918, 0.4717, 0.7944, 0.4773, 0.7902, 0.4759, 0.7908, 0.47, 0.795, 0.4574, 0.7842, 0.443, 0.7833, 0.4426, 0.7842, 0.4574, 0.7848, 0.4163, 0.7872, 0.4151, 0.7909, 0.4161, 0.7918, 0.4178, 0.7878, 0.4523, 0.797, 0.4706, 0.7946, 0.47, 0.795, 0.4505, 0.7973, 0.4702, 0.7862, 0.4583, 0.7842, 0.4574, 0.7848, 0.4699, 0.7871, 0.0, 0.0, 0.0, 0.0, 0.0, 0.0, 0.0, 0.0, 0.0, 0.0, 0.0, 0.0, 0.0, 0.0, 0.0, 0.0, 0.0, 0.0, 0.0, 0.0, 0.0, 0.0, 0.0, 0.0, 0.0, 0.0, 0.0, 0.0, 0.0, 0.0, 0.0, 0.0, 0.0, 0.0, 0.0, 0.0, 0.0, 0.0, 0.0, 0.0, 0.0, 0.0, 0.0, 0.0, 0.0, 0.0, 0.0, 0.0, 0.0, 0.0, 0.0, 0.0, 0.0, 0.0, 0.0, 0.0, 0.0, 0.0, 0.0, 0.0, 0.0, 0.0, 0.0, 0.0, 0.0, 0.0, 0.0, 0.0, 0.0, 0.0, 0.0, 0.0, 0.0, 0.0, 0.0, 0.0, 0.0, 0.0, 0.0, 0.0])
me_cylinder_001.materials.append(mat_material_002)
me_cylinder_001.materials.append(mat_material_003)
me_cylinder_001.update()

# ---- objects
ob_light = bpy.data.objects.new('Light', light_light)
ob_camera = bpy.data.objects.new('Camera', cam_camera)
ob_cylinder = bpy.data.objects.new('Cylinder', me_cylinder_001)

# ---- transforms, parenting, visibility, modifiers, constraints
ob_light.location = (4.076, 1.005, 5.904)
ob_light.rotation_euler = (0.6503, 0.05522, 1.866)
ob_light.lock_rotations_4d = False
ob_light.empty_display_type = 'ARROWS'
ob_light.color = (0.0, 0.0, 0.0, 0.0)
ob_light.lineart.crease_threshold = 0.0
ob_camera.location = (7.359, -6.926, 4.958)
ob_camera.rotation_euler = (1.109, 0.0, 0.8149)
ob_camera.lock_rotations_4d = False
ob_camera.empty_display_type = 'ARROWS'
ob_camera.color = (0.0, 0.0, 0.0, 0.0)
ob_camera.display_type = 'WIRE'
ob_camera.lineart.crease_threshold = 0.0
ob_cylinder.location = (0.0, 0.0, 0.0)
_m = ob_cylinder.modifiers.new('Solidify', 'SOLIDIFY')
_m.thickness = 0.09

# ---- collection membership
col_collection.objects.link(ob_light)
col_collection.objects.link(ob_camera)
col_collection.objects.link(ob_cylinder)

# ---- scene / render settings (as saved in the file)
scene.camera = ob_camera
scene.frame_start = 1; scene.frame_end = 250; scene.frame_set(1)
scene.render.engine = 'BLENDER_EEVEE_NEXT'
scene.cycles.sampling_pattern = 'TABULATED_SOBOL'
scene.cycles.use_light_tree = False
scene.view_settings.view_transform = 'Filmic'
bpy.context.view_layer.update()
